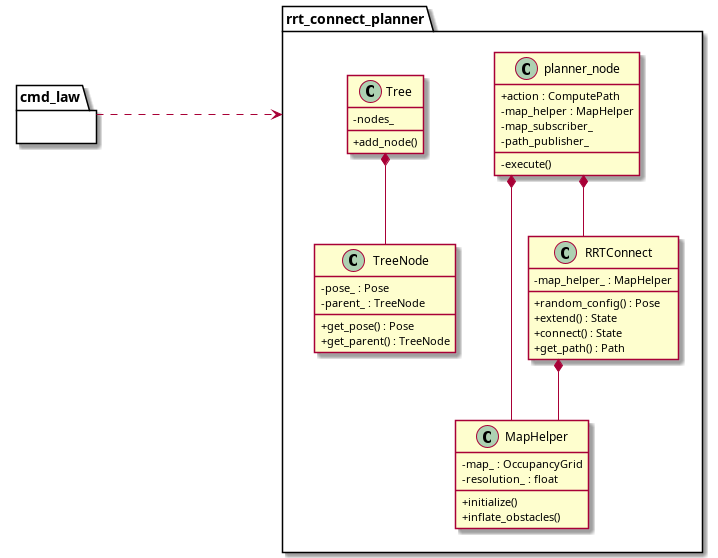

The diagram above was rendered by PlantUML. Its source (embedded in the PNG):
@startuml "Architecture"

skinparam classAttributeIconSize 0
skinparam linetype ortho

' TODO: complete this
package "cmd_law" {

}

package "rrt_connect_planner"{
  class planner_node {
    + action : ComputePath
    - execute()
    - map_helper : MapHelper
    - map_subscriber_
    - path_publisher_
  }
  class MapHelper {
    + initialize()
    + inflate_obstacles()
    - map_ : OccupancyGrid
    - resolution_ : float
  }
  class TreeNode {
    + get_pose() : Pose
    + get_parent() : TreeNode
    - pose_ : Pose
    - parent_ : TreeNode
  }
  class Tree {
    + add_node()
    - nodes_
  }
  class RRTConnect {
    + random_config() : Pose
    + extend() : State
    + connect() : State
    + get_path() : Path
    - map_helper_ : MapHelper
  }
  Tree *-- TreeNode
  RRTConnect *-- MapHelper
  planner_node *-- MapHelper
  planner_node *-- RRTConnect
}

cmd_law .left.> rrt_connect_planner : "call action asynchronous"

@enduml